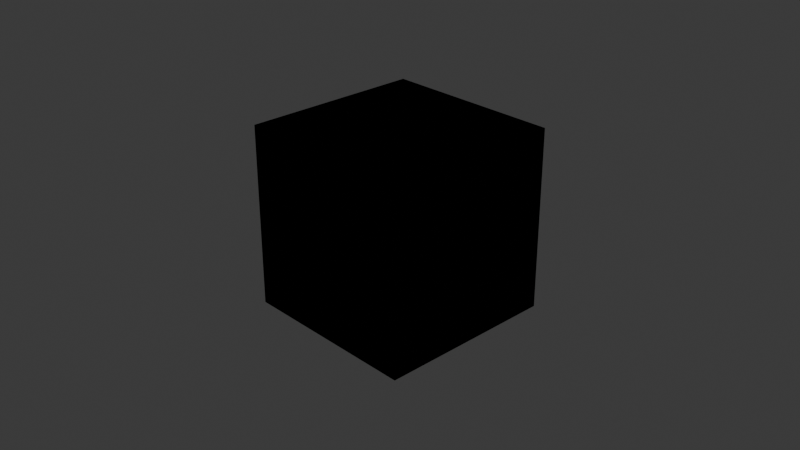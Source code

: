 # Source: Detail.blend  (saved by Blender 4.0.36; exported with 4.5.12 LTS)
import bpy
from mathutils import Matrix  # noqa: F401  (used for matrix-valued properties, if any)

bpy.ops.wm.read_factory_settings(use_empty=True)
scene = bpy.context.scene
scene.name = 'Scene'

# ---- collections
col_collection = bpy.data.collections.new('Collection'); scene.collection.children.link(col_collection)

# ---- materials (node trees are filled in below, after node groups)
mat_material = bpy.data.materials.new('Material')
mat_material.alpha_threshold = 0.0
mat_material.use_transparent_shadow = False
mat_material.roughness = 0.5
mat_material.line_color = (0.0, 0.0, 0.0, 1.0)

# ---- node groups
ng_detailmapping = bpy.data.node_groups.new('DetailMapping', 'ShaderNodeTree')
_s = ng_detailmapping.interface.new_socket(name='Detail UV', in_out='OUTPUT', socket_type='NodeSocketVector')
_s = ng_detailmapping.interface.new_socket(name='pDetailTexCoordData_XY', in_out='INPUT', socket_type='NodeSocketVector')
_s = ng_detailmapping.interface.new_socket(name='pDetailTexCoordData_ZW', in_out='INPUT', socket_type='NodeSocketVector')
_s.default_value = (1.0, 1.0, 0.0)
_N = ng_detailmapping.nodes; _L = ng_detailmapping.links
n0 = _N.new('ShaderNodeMapping'); n0.name = 'Mapping'; n0.location = (120, -40)
n1 = _N.new('ShaderNodeUVMap'); n1.name = 'UV Map.001'; n1.location = (-140, 20)
n1.uv_map = 'UV1'
n2 = _N.new('NodeGroupInput'); n2.name = 'Group Input'; n2.location = (-140, -100)
n3 = _N.new('NodeGroupOutput'); n3.name = 'Group Output'; n3.location = (380, 40)
_L.new(n1.outputs[0], n0.inputs[0])
_L.new(n2.outputs[0], n0.inputs[1])
_L.new(n0.outputs[0], n3.inputs[0])
_L.new(n2.outputs[1], n0.inputs[3])
n3.is_active_output = True
ng_detail_basicmapping = bpy.data.node_groups.new('Detail_BasicMapping', 'ShaderNodeTree')
_s = ng_detail_basicmapping.interface.new_socket(name='DetailBase UV', in_out='OUTPUT', socket_type='NodeSocketVector')
_s = ng_detail_basicmapping.interface.new_socket(name='DetailBlend UV', in_out='OUTPUT', socket_type='NodeSocketVector')
_s = ng_detail_basicmapping.interface.new_socket(name='pDetailBaseOffset', in_out='INPUT', socket_type='NodeSocketVector')
_s.subtype = 'TRANSLATION'
_s = ng_detail_basicmapping.interface.new_socket(name='pTilingDetailBlend', in_out='INPUT', socket_type='NodeSocketFloat')
_s.default_value = 2.0
_s.min_value = -10.0
_s.max_value = 10.0
_N = ng_detail_basicmapping.nodes; _L = ng_detail_basicmapping.links
n0 = _N.new('ShaderNodeMapping'); n0.name = 'Mapping'; n0.location = (120, -40)
n1 = _N.new('ShaderNodeUVMap'); n1.name = 'UV Map.001'; n1.location = (-140, 40)
n1.uv_map = 'UV1'
n2 = _N.new('NodeGroupInput'); n2.name = 'Group Input'; n2.location = (-140, -80)
n3 = _N.new('NodeGroupOutput'); n3.name = 'Group Output'; n3.location = (380, 40)
_L.new(n1.outputs[0], n0.inputs[0])
_L.new(n2.outputs[0], n0.inputs[1])
_L.new(n2.outputs[1], n0.inputs[3])
_L.new(n1.outputs[0], n3.inputs[0])
_L.new(n0.outputs[0], n3.inputs[1])
n3.is_active_output = True
ng_normalblend = bpy.data.node_groups.new('NormalBlend', 'ShaderNodeTree')
_s = ng_normalblend.interface.new_socket(name='Vector', in_out='OUTPUT', socket_type='NodeSocketVector')
_s = ng_normalblend.interface.new_socket(name='Vector', in_out='INPUT', socket_type='NodeSocketVector')
_s.min_value = -1e+04
_s.max_value = 1e+04
_s = ng_normalblend.interface.new_socket(name='Vector', in_out='INPUT', socket_type='NodeSocketVector')
_s.min_value = -1e+04
_s.max_value = 1e+04
_N = ng_normalblend.nodes; _L = ng_normalblend.links
n0 = _N.new('NodeGroupOutput'); n0.name = 'Group Output'; n0.location = (787, 0)
n1 = _N.new('NodeGroupInput'); n1.name = 'Group Input'; n1.location = (-797, 0)
n2 = _N.new('ShaderNodeVectorMath'); n2.name = 'Vector Math'; n2.location = (-589, 192)
n2.operation = 'MULTIPLY_ADD'
n2.inputs[1].default_value = (2.0, 2.0, 2.0)
n2.inputs[2].default_value = (-1.0, -1.0, 0.0)
n3 = _N.new('ShaderNodeVectorMath'); n3.name = 'Vector Math.001'; n3.location = (-597, -108)
n3.operation = 'MULTIPLY_ADD'
n3.inputs[1].default_value = (-2.0, -2.0, 2.0)
n3.inputs[2].default_value = (1.0, 1.0, -1.0)
n4 = _N.new('ShaderNodeVectorMath'); n4.name = 'Vector Math.002'; n4.location = (-266, 57)
n4.operation = 'DOT_PRODUCT'
n5 = _N.new('ShaderNodeSeparateXYZ'); n5.name = 'Separate XYZ'; n5.location = (-271, -84)
n6 = _N.new('ShaderNodeVectorMath'); n6.name = 'Vector Math.003'; n6.location = (-67, -192)
n6.operation = 'SCALE'
n7 = _N.new('ShaderNodeVectorMath'); n7.name = 'Vector Math.004'; n7.location = (-42, 164)
n7.operation = 'SCALE'
n8 = _N.new('ShaderNodeVectorMath'); n8.name = 'Vector Math.005'; n8.location = (188, 45)
n8.operation = 'SUBTRACT'
n9 = _N.new('ShaderNodeVectorMath'); n9.name = 'Vector Math.006'; n9.location = (391, 46)
n9.operation = 'NORMALIZE'
n10 = _N.new('ShaderNodeValue'); n10.name = 'Value'; n10.location = (384, -159)
n10.outputs[0].default_value = 0.5
n11 = _N.new('ShaderNodeVectorMath'); n11.name = 'Vector Math.007'; n11.location = (597, 37)
n11.operation = 'MULTIPLY_ADD'
_L.new(n4.outputs[1], n7.inputs[3])
_L.new(n3.outputs[0], n4.inputs[1])
_L.new(n8.outputs[0], n9.inputs[0])
_L.new(n10.outputs[0], n11.inputs[1])
_L.new(n6.outputs[0], n8.inputs[1])
_L.new(n3.outputs[0], n6.inputs[0])
_L.new(n5.outputs[2], n6.inputs[3])
_L.new(n2.outputs[0], n4.inputs[0])
_L.new(n9.outputs[0], n11.inputs[0])
_L.new(n2.outputs[0], n7.inputs[0])
_L.new(n10.outputs[0], n11.inputs[2])
_L.new(n2.outputs[0], n5.inputs[0])
_L.new(n7.outputs[0], n8.inputs[0])
_L.new(n1.outputs[0], n2.inputs[0])
_L.new(n1.outputs[1], n3.inputs[0])
_L.new(n11.outputs[0], n0.inputs[0])
n0.is_active_output = True
ng_detail_basicblend = bpy.data.node_groups.new('Detail_BasicBlend', 'ShaderNodeTree')
_s = ng_detail_basicblend.interface.new_socket(name='Base Colour', in_out='OUTPUT', socket_type='NodeSocketColor')
_s.default_value = (0.0, 0.0, 0.0, 0.0)
_s = ng_detail_basicblend.interface.new_socket(name='Normal', in_out='OUTPUT', socket_type='NodeSocketVector')
_s = ng_detail_basicblend.interface.new_socket(name='Roughness', in_out='OUTPUT', socket_type='NodeSocketFloat')
_s.default_value = 0.8
_s.min_value = 0.0
_s.max_value = 1.0
_s = ng_detail_basicblend.interface.new_socket(name='Specular', in_out='OUTPUT', socket_type='NodeSocketFloat')
_s.min_value = 0.0
_s.max_value = 1.0
_s = ng_detail_basicblend.interface.new_socket(name='Ambient Occlusion', in_out='OUTPUT', socket_type='NodeSocketFloat')
_s.default_value = 1.0
_s.min_value = 0.0
_s.max_value = 1.0
_s = ng_detail_basicblend.interface.new_socket(name='DM', in_out='INPUT', socket_type='NodeSocketFloat')
_s.subtype = 'FACTOR'
_s.default_value = 1.0
_s.min_value = 0.0
_s.max_value = 1.0
_s.hide_value = True
_s = ng_detail_basicblend.interface.new_socket(name='DE_BC', in_out='INPUT', socket_type='NodeSocketColor')
_s = ng_detail_basicblend.interface.new_socket(name='BL_BC', in_out='INPUT', socket_type='NodeSocketColor')
_s = ng_detail_basicblend.interface.new_socket(name='NQ_NM', in_out='INPUT', socket_type='NodeSocketVector')
_s.default_value = (0.0, 0.0, 1.0)
_s.min_value = -1.0
_s.max_value = 1.0
_s.hide_value = True
_s = ng_detail_basicblend.interface.new_socket(name='DE_NM', in_out='INPUT', socket_type='NodeSocketVector')
_s.default_value = (0.0, 0.0, 1.0)
_s.min_value = -1.0
_s.max_value = 1.0
_s.hide_value = True
_s = ng_detail_basicblend.interface.new_socket(name='BL_NM', in_out='INPUT', socket_type='NodeSocketVector')
_s.default_value = (0.0, 0.0, 1.0)
_s.min_value = -1.0
_s.max_value = 1.0
_s.hide_value = True
_s = ng_detail_basicblend.interface.new_socket(name='NQ_AO', in_out='INPUT', socket_type='NodeSocketFloat')
_s.default_value = 1.0
_s.min_value = 0.0
_s.max_value = 1.0
_s.hide_value = True
_s = ng_detail_basicblend.interface.new_socket(name='DE_AO', in_out='INPUT', socket_type='NodeSocketFloat')
_s.default_value = 1.0
_s.min_value = 0.0
_s.max_value = 1.0
_s.hide_value = True
_s = ng_detail_basicblend.interface.new_socket(name='DE_RN', in_out='INPUT', socket_type='NodeSocketFloat')
_s.default_value = 0.814
_s.min_value = 0.0
_s.max_value = 1.0
_s.hide_value = True
_s = ng_detail_basicblend.interface.new_socket(name='pRoughnessDetailBlend', in_out='INPUT', socket_type='NodeSocketFloat')
_s.default_value = 0.814
_s.min_value = 0.0
_s.max_value = 1.0
_s = ng_detail_basicblend.interface.new_socket(name='pDielectricSpecularLevel', in_out='INPUT', socket_type='NodeSocketFloat')
_s.default_value = 0.027
_s.min_value = 0.0
_s.max_value = 1.0
_s = ng_detail_basicblend.interface.new_socket(name='pMaskNormals', in_out='INPUT', socket_type='NodeSocketFloat')
_s.min_value = 0.0
_s.max_value = 1.0
_N = ng_detail_basicblend.nodes; _L = ng_detail_basicblend.links
n0 = _N.new('NodeFrame'); n0.name = 'Frame.014'; n0.location = (-30, -120)
n0.label = 'Roughness'
n0.width = 200
n1 = _N.new('NodeFrame'); n1.name = 'Frame.008'; n1.location = (-30, -360)
n1.label = 'AO'
n1.width = 200
n2 = _N.new('NodeFrame'); n2.name = 'Frame.009'; n2.location = (-40, 160)
n2.label = 'Normal'
n2.width = 390
n3 = _N.new('NodeFrame'); n3.name = 'Frame.007'; n3.location = (-40, 460)
n3.label = 'Color'
n3.width = 200
n4 = _N.new('NodeGroupOutput'); n4.name = 'Group Output'; n4.location = (520, 40)
n5 = _N.new('NodeGroupInput'); n5.name = 'Group Input'; n5.location = (-576, 40)
n5.width = 156
n6 = _N.new('ShaderNodeMix'); n6.name = 'Detail_Basic_Color_Mix'; n6.location = (30, -40)
n6.label = 'Color Mix'
n6.data_type = 'RGBA'
n7 = _N.new('ShaderNodeMix'); n7.name = 'Detail_Basic_Normal_Mix'; n7.location = (30, -40)
n7.label = 'Normal Mix'
n7.data_type = 'VECTOR'
n7.clamp_factor = False
n8 = _N.new('ShaderNodeMix'); n8.name = 'Detail_Basic_Roughness_Mix'; n8.location = (30, -40)
n8.label = 'Roughness Mix'
n8.clamp_factor = False
n9 = _N.new('ShaderNodeMath'); n9.name = 'Detail_Basic_AO_Multiply'; n9.location = (30, -40)
n9.label = 'AO Multiply'
n9.operation = 'MULTIPLY'
n10 = _N.new('ShaderNodeGroup'); n10.name = 'Detail_Basic_NormalBlend'; n10.location = (220, -60)
n10.node_tree = ng_normalblend
n6.parent = n3
n7.parent = n2
n8.parent = n0
n9.parent = n1
n10.parent = n2
_L.new(n5.outputs[2], n6.inputs[7])
_L.new(n5.outputs[1], n6.inputs[6])
_L.new(n5.outputs[8], n8.inputs[6])
_L.new(n5.outputs[5], n7.inputs[5])
_L.new(n5.outputs[0], n6.inputs[0])
_L.new(n5.outputs[0], n7.inputs[0])
_L.new(n5.outputs[0], n8.inputs[0])
_L.new(n5.outputs[9], n8.inputs[7])
_L.new(n5.outputs[4], n7.inputs[4])
_L.new(n6.outputs[2], n4.inputs[0])
_L.new(n5.outputs[10], n4.inputs[3])
_L.new(n7.outputs[1], n10.inputs[0])
_L.new(n5.outputs[3], n10.inputs[1])
_L.new(n10.outputs[0], n4.inputs[1])
_L.new(n5.outputs[8], n8.inputs[2])
_L.new(n5.outputs[9], n8.inputs[3])
_L.new(n5.outputs[6], n9.inputs[0])
_L.new(n5.outputs[7], n9.inputs[1])
_L.new(n8.outputs[0], n4.inputs[2])
_L.new(n9.outputs[0], n4.inputs[4])
n4.is_active_output = True
ng_detailblend = bpy.data.node_groups.new('DetailBlend', 'ShaderNodeTree')
_s = ng_detailblend.interface.new_socket(name='Base Colour', in_out='OUTPUT', socket_type='NodeSocketColor')
_s.default_value = (0.0, 0.0, 0.0, 0.0)
_s = ng_detailblend.interface.new_socket(name='Normal', in_out='OUTPUT', socket_type='NodeSocketVector')
_s = ng_detailblend.interface.new_socket(name='Metallic', in_out='OUTPUT', socket_type='NodeSocketFloat')
_s.min_value = 0.0
_s.max_value = 1.0
_s = ng_detailblend.interface.new_socket(name='Roughness', in_out='OUTPUT', socket_type='NodeSocketFloat')
_s.default_value = 0.8
_s.min_value = 0.0
_s.max_value = 1.0
_s = ng_detailblend.interface.new_socket(name='Ambient Occlusion', in_out='OUTPUT', socket_type='NodeSocketFloat')
_s.default_value = 1.0
_s.min_value = 0.0
_s.max_value = 1.0
_s = ng_detailblend.interface.new_socket(name='DM', in_out='INPUT', socket_type='NodeSocketFloat')
_s.default_value = 1.0
_s.min_value = 0.0
_s.max_value = 1.0
_s.hide_value = True
_s = ng_detailblend.interface.new_socket(name='NQ_BC', in_out='INPUT', socket_type='NodeSocketColor')
_s = ng_detailblend.interface.new_socket(name='DE_BC', in_out='INPUT', socket_type='NodeSocketColor')
_s = ng_detailblend.interface.new_socket(name='NQ_NM', in_out='INPUT', socket_type='NodeSocketVector')
_s.default_value = (0.0, 0.0, 1.0)
_s.min_value = -1.0
_s.max_value = 1.0
_s.hide_value = True
_s = ng_detailblend.interface.new_socket(name='DE_NM', in_out='INPUT', socket_type='NodeSocketVector')
_s.default_value = (0.0, 0.0, 1.0)
_s.min_value = -1.0
_s.max_value = 1.0
_s.hide_value = True
_s = ng_detailblend.interface.new_socket(name='NQ_AO', in_out='INPUT', socket_type='NodeSocketFloat')
_s.default_value = 1.0
_s.min_value = 0.0
_s.max_value = 1.0
_s.hide_value = True
_s = ng_detailblend.interface.new_socket(name='DE_AO', in_out='INPUT', socket_type='NodeSocketFloat')
_s.default_value = 1.0
_s.min_value = 0.0
_s.max_value = 1.0
_s.hide_value = True
_s = ng_detailblend.interface.new_socket(name='NQ_RN', in_out='INPUT', socket_type='NodeSocketFloat')
_s.default_value = 0.8
_s.min_value = 0.0
_s.max_value = 1.0
_s.hide_value = True
_s = ng_detailblend.interface.new_socket(name='DE_RN', in_out='INPUT', socket_type='NodeSocketFloat')
_s.min_value = 0.8
_s.max_value = 1.0
_s.hide_value = True
_s = ng_detailblend.interface.new_socket(name='NQ_MT', in_out='INPUT', socket_type='NodeSocketFloat')
_s.min_value = 0.0
_s.max_value = 1.0
_s.hide_value = True
_s = ng_detailblend.interface.new_socket(name='DE_MT', in_out='INPUT', socket_type='NodeSocketFloat')
_s.min_value = 0.0
_s.max_value = 1.0
_s.hide_value = True
_s = ng_detailblend.interface.new_socket(name='pBaseColourUniqueBlend', in_out='INPUT', socket_type='NodeSocketFloat')
_s.default_value = 0.2
_s.min_value = 0.0
_s.max_value = 1.0
_s = ng_detailblend.interface.new_socket(name='pMetallicDetailStrength', in_out='INPUT', socket_type='NodeSocketFloat')
_s.default_value = 0.2
_s.min_value = 0.0
_s.max_value = 1.0
_s = ng_detailblend.interface.new_socket(name='pRoughnessDetailStrength', in_out='INPUT', socket_type='NodeSocketFloat')
_s.default_value = 0.5
_s.min_value = 0.0
_s.max_value = 1.0
_s = ng_detailblend.interface.new_socket(name='pMaskNormals', in_out='INPUT', socket_type='NodeSocketFloat')
_s.min_value = 0.0
_s.max_value = 1.0
_N = ng_detailblend.nodes; _L = ng_detailblend.links
n0 = _N.new('NodeFrame'); n0.name = 'Frame.001'; n0.location = (-830, 77)
n0.label = 'Detail Mask x Scalars'
n0.width = 430
n0.label_size = 18
n1 = _N.new('NodeFrame'); n1.name = 'Frame.015'; n1.location = (-180, -40)
n1.label = 'Metallic'
n1.width = 200
n2 = _N.new('NodeFrame'); n2.name = 'Frame.008'; n2.location = (-180, -660)
n2.label = 'AO'
n2.width = 200
n3 = _N.new('NodeFrame'); n3.name = 'Frame.014'; n3.location = (-180, -340)
n3.label = 'Roughness'
n3.width = 200
n4 = _N.new('NodeFrame'); n4.name = 'Frame'; n4.location = (-440, -620)
n4.label = 'Distribute pBaseColourUniqueBlend (since AO blend separate)'
n4.width = 76
n5 = _N.new('NodeFrame'); n5.name = 'Frame.007'; n5.location = (-180, 460)
n5.label = 'Color'
n5.width = 200
n6 = _N.new('NodeFrame'); n6.name = 'Frame.009'; n6.location = (-180, 160)
n6.label = 'Normal'
n6.width = 200
n7 = _N.new('NodeFrame'); n7.name = 'Frame.002'; n7.location = (30, -38)
n7.label = 'Inversed'
n7.width = 370
n7.label_size = 15
n8 = _N.new('NodeGroupOutput'); n8.name = 'Group Output'; n8.location = (420, 160)
n9 = _N.new('NodeGroupInput'); n9.name = 'Group Input'; n9.location = (-1040, 540)
n10 = _N.new('ShaderNodeMath'); n10.name = 'Math.002'; n10.location = (230, -137)
n10.hide = True
n10.operation = 'MULTIPLY'
n11 = _N.new('NodeGroupInput'); n11.name = 'Group Input.006'; n11.location = (-340, -800)
n12 = _N.new('NodeGroupInput'); n12.name = 'Group Input.004'; n12.location = (-340, -240)
n13 = _N.new('NodeGroupInput'); n13.name = 'Group Input.005'; n13.location = (-340, -540)
n14 = _N.new('NodeReroute'); n14.name = 'Reroute'; n14.location = (38, -48)
n14.width = 16
n14.socket_idname = 'NodeSocketFloat'
n15 = _N.new('ShaderNodeMix'); n15.name = 'Detail_Color_Mix'; n15.location = (30, -40)
n15.label = 'Color Mix'
n15.data_type = 'RGBA'
n15.clamp_factor = False
n16 = _N.new('ShaderNodeMix'); n16.name = 'Detail_Metallic_Mix'; n16.location = (30, -40)
n16.label = 'Metallic Mix'
n16.data_type = 'RGBA'
n16.clamp_factor = False
n16.clamp_result = True
n17 = _N.new('ShaderNodeMix'); n17.name = 'Detail_Roughness_Mix'; n17.location = (30, -40)
n17.label = 'Roughness Mix'
n17.data_type = 'RGBA'
n17.clamp_factor = False
n18 = _N.new('ShaderNodeMix'); n18.name = 'Detail_AO_Mix'; n18.location = (30, -40)
n18.label = 'AO Mix'
n18.clamp_factor = False
n19 = _N.new('NodeGroupInput'); n19.name = 'Group Input.003'; n19.location = (-340, 60)
n20 = _N.new('ShaderNodeGroup'); n20.name = 'Detail_NormalBlend'; n20.location = (30, -40)
n20.node_tree = ng_normalblend
n21 = _N.new('NodeGroupInput'); n21.name = 'Group Input.002'; n21.location = (-340, 240)
n22 = _N.new('NodeReroute'); n22.name = 'Reroute.001'; n22.location = (-340, 260)
n22.width = 16
n22.socket_idname = 'NodeSocketFloat'
n23 = _N.new('ShaderNodeMath'); n23.name = 'Math.001'; n23.location = (230, -177)
n23.hide = True
n23.operation = 'MULTIPLY'
n24 = _N.new('ShaderNodeMath'); n24.name = 'Math.006'; n24.location = (30, -39)
n24.label = 'Invert'
n24.hide = True
n24.operation = 'SUBTRACT'
n24.inputs[0].default_value = 1.0
n25 = _N.new('ShaderNodeMath'); n25.name = 'Math.007'; n25.location = (200, -40)
n25.hide = True
n25.operation = 'MULTIPLY'
n26 = _N.new('NodeGroupInput'); n26.name = 'Group Input.001'; n26.location = (-1000, -20)
n7.parent = n0
n10.parent = n0
n14.parent = n4
n15.parent = n5
n16.parent = n1
n17.parent = n3
n18.parent = n2
n20.parent = n6
n23.parent = n0
n24.parent = n7
n25.parent = n7
_L.new(n15.outputs[2], n8.inputs[0])
_L.new(n17.outputs[2], n8.inputs[3])
_L.new(n9.outputs[5], n18.inputs[6])
_L.new(n9.outputs[6], n18.inputs[7])
_L.new(n20.outputs[0], n8.inputs[1])
_L.new(n23.outputs[0], n17.inputs[0])
_L.new(n10.outputs[0], n16.inputs[0])
_L.new(n16.outputs[2], n8.inputs[2])
_L.new(n14.outputs[0], n18.inputs[0])
_L.new(n18.outputs[0], n8.inputs[4])
_L.new(n26.outputs[0], n23.inputs[0])
_L.new(n26.outputs[0], n10.inputs[0])
_L.new(n26.outputs[12], n10.inputs[1])
_L.new(n26.outputs[13], n23.inputs[1])
_L.new(n26.outputs[11], n24.inputs[1])
_L.new(n21.outputs[2], n15.inputs[7])
_L.new(n22.outputs[0], n15.inputs[0])
_L.new(n25.outputs[0], n14.inputs[0])
_L.new(n24.outputs[0], n25.inputs[0])
_L.new(n26.outputs[0], n25.inputs[1])
_L.new(n21.outputs[1], n15.inputs[6])
_L.new(n19.outputs[3], n20.inputs[0])
_L.new(n19.outputs[4], n20.inputs[1])
_L.new(n12.outputs[9], n16.inputs[6])
_L.new(n12.outputs[10], n16.inputs[7])
_L.new(n13.outputs[7], n17.inputs[6])
_L.new(n13.outputs[8], n17.inputs[7])
_L.new(n11.outputs[5], n18.inputs[2])
_L.new(n11.outputs[6], n18.inputs[3])
_L.new(n25.outputs[0], n22.inputs[0])
n8.is_active_output = True

# ---- material node trees
mat_material.use_nodes = True; mat_material.node_tree.nodes.clear()
_N = mat_material.node_tree.nodes; _L = mat_material.node_tree.links
n0 = _N.new('NodeFrame'); n0.name = 'Frame.001'; n0.location = (-1460, -280)
n0.label = 'pDetailTexCoordData split Vector4 in two'
n0.width = 346
n0.shrink = False
n0.label_size = 15
n1 = _N.new('NodeFrame'); n1.name = 'Frame'; n1.location = (-1460, -200)
n1.label = 'pDetailTexCoordIndex selects UV0/UV1'
n1.width = 346
n1.shrink = False
n1.label_size = 15
n2 = _N.new('ShaderNodeOutputMaterial'); n2.name = 'Material Output'; n2.location = (300, 300)
n3 = _N.new('ShaderNodeBsdfPrincipled'); n3.name = 'Principled BSDF'; n3.location = (10, 300)
n3.inputs[3].default_value = 1.45
n4 = _N.new('ShaderNodeGroup'); n4.name = 'DetailMapping'; n4.location = (-1080, -140)
n4.label = 'DetailMapping'
n4.width = 213
n4.node_tree = ng_detailmapping
n4.inputs[0].default_value = (0.0, 0.0, 0.0)
n4.inputs[1].default_value = (1.0, 1.0, 0.0)
n5 = _N.new('ShaderNodeGroup'); n5.name = 'Detail_BasicMapping'; n5.location = (-1080, 440)
n5.label = 'Detail_BasicMapping'
n5.width = 212
n5.node_tree = ng_detail_basicmapping
n5.inputs[0].default_value = (0.0, 0.0, 0.0)
n5.inputs[1].default_value = 2.0
n6 = _N.new('ShaderNodeGroup'); n6.name = 'Detail_BasicBlend'; n6.location = (-440, 440)
n6.label = 'Detail_BasicBlend'
n6.width = 231
n6.node_tree = ng_detail_basicblend
n6.inputs[0].default_value = 1.0
n6.inputs[1].default_value = (0.0, 0.0, 0.0, 1.0)
n6.inputs[2].default_value = (0.0, 0.0, 0.0, 1.0)
n6.inputs[3].default_value = (0.0, 0.0, 1.0)
n6.inputs[4].default_value = (0.0, 0.0, 1.0)
n6.inputs[5].default_value = (0.0, 0.0, 1.0)
n6.inputs[6].default_value = 1.0
n6.inputs[7].default_value = 1.0
n6.inputs[8].default_value = 0.0
n6.inputs[9].default_value = 0.814
n6.inputs[10].default_value = 0.027
n6.inputs[11].default_value = 0.0
n7 = _N.new('ShaderNodeGroup'); n7.name = 'DetailBlend'; n7.location = (-440, -140)
n7.label = 'DetailBlend'
n7.width = 231
n7.node_tree = ng_detailblend
n7.inputs[0].default_value = 1.0
n7.inputs[1].default_value = (0.0, 0.0, 0.0, 1.0)
n7.inputs[2].default_value = (0.0, 0.0, 0.0, 1.0)
n7.inputs[3].default_value = (0.0, 0.0, 1.0)
n7.inputs[4].default_value = (0.0, 0.0, 1.0)
n7.inputs[5].default_value = 1.0
n7.inputs[6].default_value = 1.0
n7.inputs[7].default_value = 0.8
n7.inputs[8].default_value = 0.0
n7.inputs[9].default_value = 0.0
n7.inputs[10].default_value = 0.0
n7.inputs[11].default_value = 0.2
n7.inputs[12].default_value = 0.2
n7.inputs[13].default_value = 0.5
n7.inputs[14].default_value = 0.0
n2.is_active_output = True

# ---- world
world_world = bpy.data.worlds.new('World'); scene.world = world_world
world_world.use_nodes = True; world_world.node_tree.nodes.clear()
_N = world_world.node_tree.nodes; _L = world_world.node_tree.links
n0 = _N.new('ShaderNodeOutputWorld'); n0.name = 'World Output'; n0.location = (300, 300)
n1 = _N.new('ShaderNodeBackground'); n1.name = 'Background'; n1.location = (10, 300)
n1.inputs[0].default_value = (0.05088, 0.05088, 0.05088, 1.0)
_L.new(n1.outputs[0], n0.inputs[0])
n0.is_active_output = True
world_world.color = (0.05088, 0.05088, 0.05088)
world_world.use_sun_shadow = False
world_world.sun_shadow_jitter_overblur = 0.0

# ---- cameras
cam_camera = bpy.data.cameras.new('Camera')
cam_camera.clip_end = 100.0
cam_camera.ortho_scale = 7.314

# ---- lights
light_light = bpy.data.lights.new('Light', 'POINT')
light_light.transmission_factor = 0.0
light_light.use_soft_falloff = False
light_light.energy = 1000.0
light_light.shadow_soft_size = 0.1
light_light.shadow_maximum_resolution = 0.006
light_light.use_absolute_resolution = True

# ---- meshes
me_cube = bpy.data.meshes.new('Cube')
me_cube.from_pydata([(1.0, 1.0, 1.0), (1.0, 1.0, -1.0), (1.0, -1.0, 1.0), (1.0, -1.0, -1.0), (-1.0, 1.0, 1.0), (-1.0, 1.0, -1.0), (-1.0, -1.0, 1.0), (-1.0, -1.0, -1.0)], [], [(0, 4, 6, 2), (3, 2, 6, 7), (7, 6, 4, 5), (5, 1, 3, 7), (1, 0, 2, 3), (5, 4, 0, 1)])
_uv = me_cube.uv_layers.new(name='UVMap')
_uv.uv.foreach_set('vector', [0.625, 0.5, 0.875, 0.5, 0.875, 0.75, 0.625, 0.75, 0.375, 0.75, 0.625, 0.75, 0.625, 1.0, 0.375, 1.0, 0.375, 0.0, 0.625, 0.0, 0.625, 0.25, 0.375, 0.25, 0.125, 0.5, 0.375, 0.5, 0.375, 0.75, 0.125, 0.75, 0.375, 0.5, 0.625, 0.5, 0.625, 0.75, 0.375, 0.75, 0.375, 0.25, 0.625, 0.25, 0.625, 0.5, 0.375, 0.5])
me_cube.materials.append(mat_material)
me_cube.use_mirror_vertex_groups = False
me_cube.update()

# ---- objects
ob_cube = bpy.data.objects.new('Cube', me_cube)
ob_light = bpy.data.objects.new('Light', light_light)
ob_camera = bpy.data.objects.new('Camera', cam_camera)

# ---- transforms, parenting, visibility, modifiers, constraints
ob_cube.location = (0.0, 0.0, 0.0)
ob_cube.lock_rotations_4d = False
ob_cube.empty_display_type = 'ARROWS'
ob_cube.lineart.crease_threshold = 0.0
ob_light.location = (4.076, 1.005, 5.904)
ob_light.rotation_euler = (0.6503, 0.05522, 1.866)
ob_light.lock_rotations_4d = False
ob_light.empty_display_type = 'ARROWS'
ob_light.color = (0.0, 0.0, 0.0, 0.0)
ob_light.lineart.crease_threshold = 0.0
ob_camera.location = (7.359, -6.926, 4.958)
ob_camera.rotation_euler = (1.109, 0.0, 0.8149)
ob_camera.lock_rotations_4d = False
ob_camera.empty_display_type = 'ARROWS'
ob_camera.color = (0.0, 0.0, 0.0, 0.0)
ob_camera.display_type = 'WIRE'
ob_camera.lineart.crease_threshold = 0.0

# ---- collection membership
col_collection.objects.link(ob_cube)
col_collection.objects.link(ob_light)
col_collection.objects.link(ob_camera)

# ---- scene / render settings (as saved in the file)
scene.camera = ob_camera
scene.frame_start = 1; scene.frame_end = 250; scene.frame_set(1)
scene.render.engine = 'BLENDER_EEVEE_NEXT'
scene.cycles.sampling_pattern = 'TABULATED_SOBOL'
bpy.context.view_layer.update()
